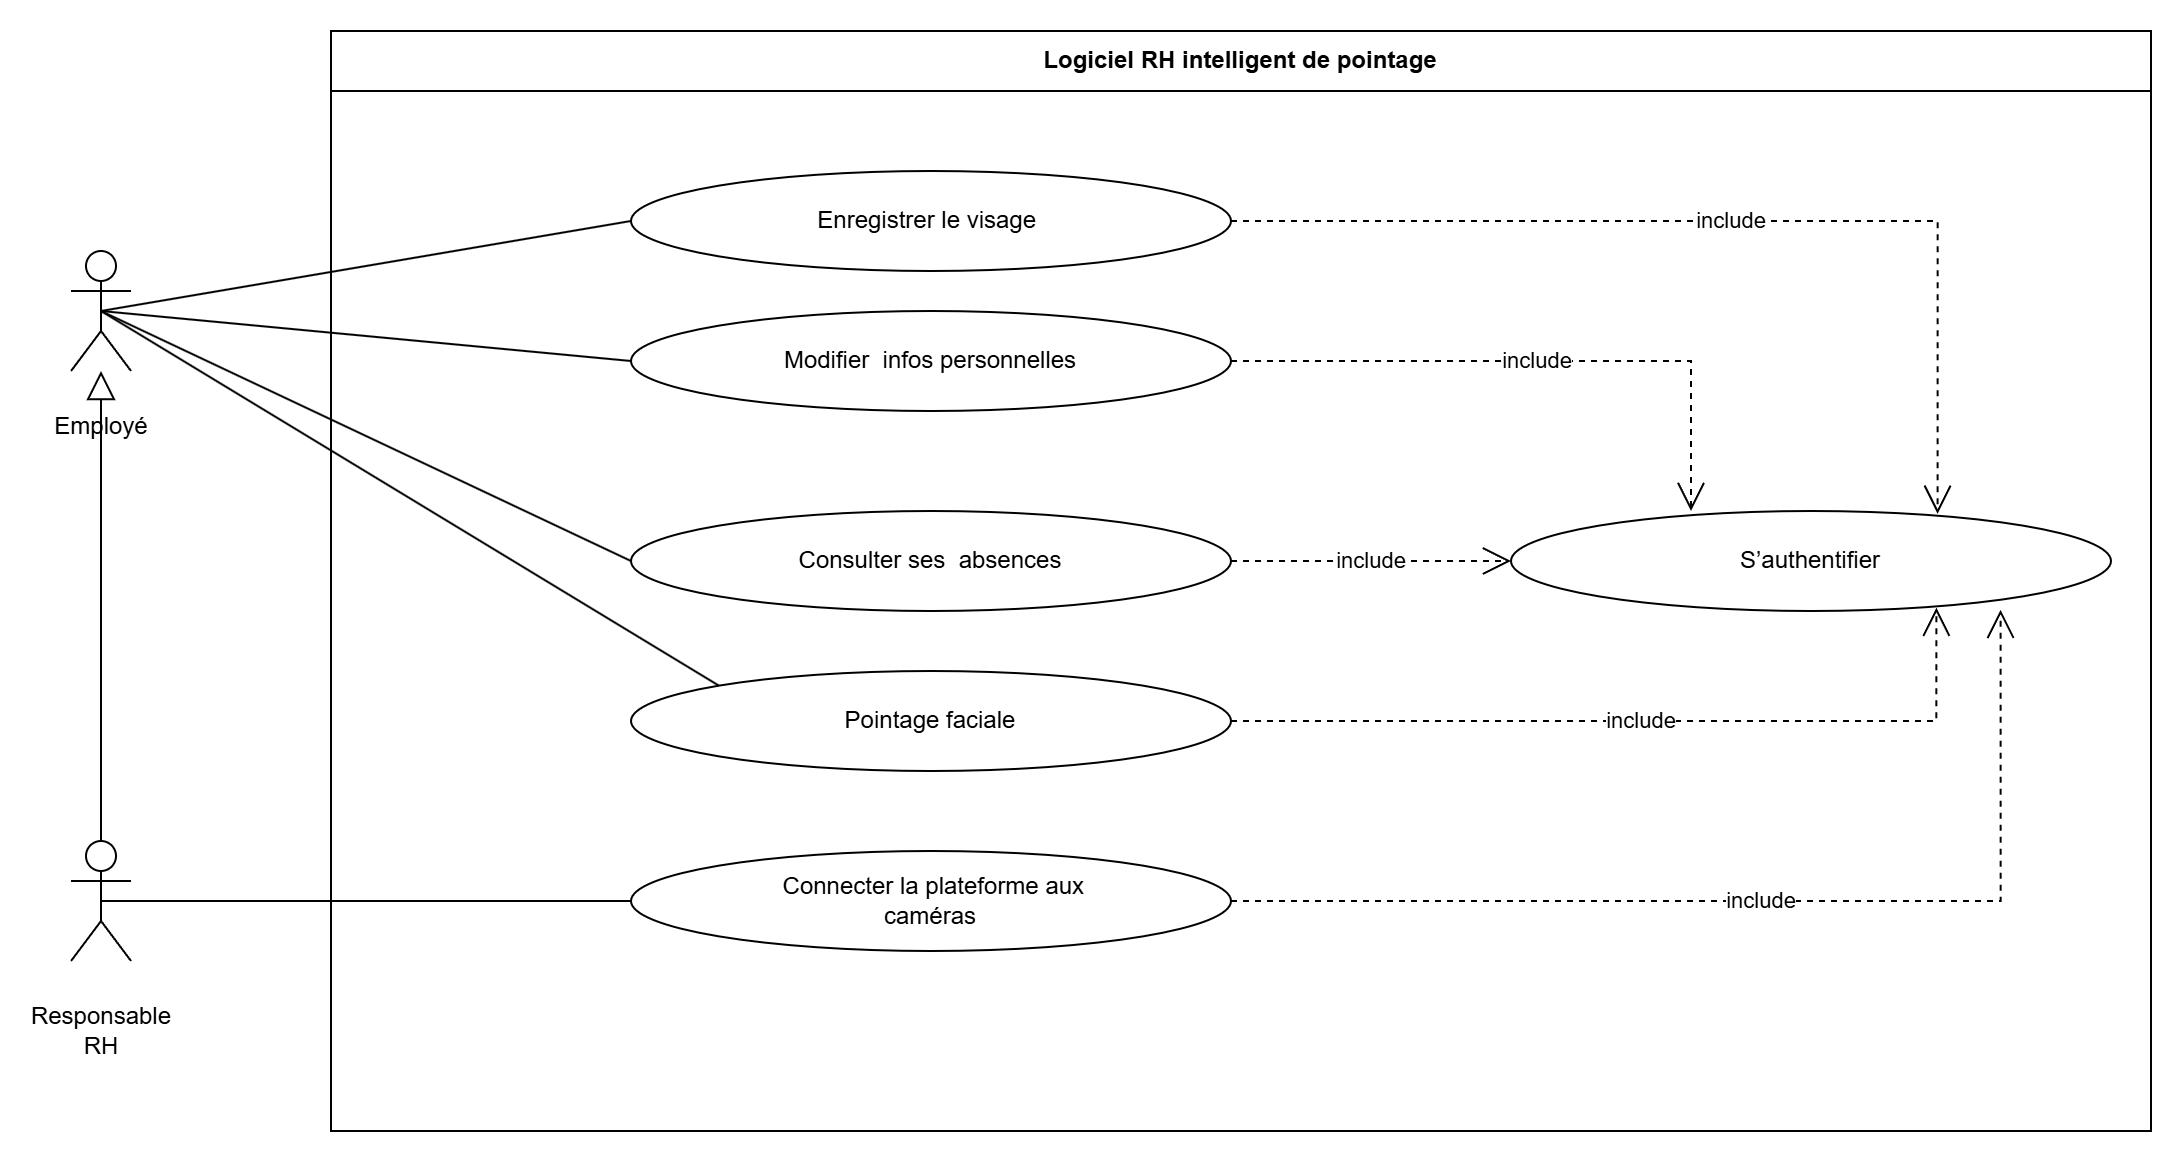

The diagram above was exported from draw.io. Its source (the exported page's mxGraphModel, read from the mxfile embedded in the PNG):
<mxGraphModel dx="2357" dy="993" grid="1" gridSize="10" guides="1" tooltips="1" connect="1" arrows="1" fold="1" page="1" pageScale="1" pageWidth="1169" pageHeight="827" math="0" shadow="0">
  <root>
    <mxCell id="0" />
    <mxCell id="1" parent="0" />
    <mxCell id="2" parent="1" style="swimlane;whiteSpace=wrap;html=1;startSize=30;container=0;" value="Logiciel RH intelligent de pointage" vertex="1">
      <mxGeometry height="550" width="910" x="40" y="140" as="geometry" />
    </mxCell>
    <mxCell id="3" parent="2" style="ellipse;whiteSpace=wrap;html=1;" value="Enregistrer le visage&amp;nbsp;" vertex="1">
      <mxGeometry height="50" width="300" x="150" y="70" as="geometry" />
    </mxCell>
    <mxCell id="4" parent="2" style="ellipse;whiteSpace=wrap;html=1;" value="Modifier&amp;nbsp; infos personnelles" vertex="1">
      <mxGeometry height="50" width="300" x="150" y="140" as="geometry" />
    </mxCell>
    <mxCell id="5" parent="2" style="ellipse;whiteSpace=wrap;html=1;" value="Consulter ses&amp;nbsp; absences" vertex="1">
      <mxGeometry height="50" width="300" x="150" y="240" as="geometry" />
    </mxCell>
    <mxCell id="6" parent="2" style="ellipse;whiteSpace=wrap;html=1;" value="Pointage faciale" vertex="1">
      <mxGeometry height="50" width="300" x="150" y="320" as="geometry" />
    </mxCell>
    <mxCell id="7" parent="2" style="ellipse;whiteSpace=wrap;html=1;" value="S’authentifier" vertex="1">
      <mxGeometry height="50" width="300" x="590" y="240" as="geometry" />
    </mxCell>
    <mxCell id="8" edge="1" parent="2" source="5" style="endArrow=open;endSize=12;dashed=1;html=1;rounded=0;exitX=1;exitY=0.5;exitDx=0;exitDy=0;entryX=0;entryY=0.5;entryDx=0;entryDy=0;" target="7" value="include">
      <mxGeometry relative="1" width="160" as="geometry">
        <mxPoint x="360" y="360" as="sourcePoint" />
        <mxPoint x="570" y="260" as="targetPoint" />
      </mxGeometry>
    </mxCell>
    <mxCell id="9" edge="1" parent="2" source="6" style="endArrow=open;endSize=12;dashed=1;html=1;rounded=0;entryX=0.709;entryY=0.967;entryDx=0;entryDy=0;entryPerimeter=0;edgeStyle=orthogonalEdgeStyle;exitX=1;exitY=0.5;exitDx=0;exitDy=0;" target="7" value="include">
      <mxGeometry relative="1" width="160" as="geometry">
        <mxPoint x="520" y="579" as="sourcePoint" />
        <mxPoint x="822" y="360" as="targetPoint" />
      </mxGeometry>
    </mxCell>
    <mxCell id="10" parent="2" style="ellipse;whiteSpace=wrap;html=1;" value="&amp;nbsp;Connecter la plateforme aux&lt;br&gt;caméras" vertex="1">
      <mxGeometry height="50" width="300" x="150" y="410" as="geometry" />
    </mxCell>
    <mxCell id="11" edge="1" parent="2" source="10" style="endArrow=open;endSize=12;dashed=1;html=1;rounded=0;exitX=1;exitY=0.5;exitDx=0;exitDy=0;edgeStyle=orthogonalEdgeStyle;entryX=0.816;entryY=0.988;entryDx=0;entryDy=0;entryPerimeter=0;" target="7" value="include">
      <mxGeometry relative="1" width="160" as="geometry">
        <mxPoint x="360" as="sourcePoint" />
        <mxPoint x="520" as="targetPoint" />
      </mxGeometry>
    </mxCell>
    <mxCell id="12" edge="1" parent="2" source="4" style="endArrow=open;endSize=12;dashed=1;html=1;rounded=0;entryX=0.3;entryY=0;entryDx=0;entryDy=0;entryPerimeter=0;exitX=1;exitY=0.5;exitDx=0;exitDy=0;edgeStyle=orthogonalEdgeStyle;" target="7" value="include">
      <mxGeometry relative="1" width="160" as="geometry">
        <mxPoint x="360" y="220" as="sourcePoint" />
        <mxPoint x="520" y="220" as="targetPoint" />
      </mxGeometry>
    </mxCell>
    <mxCell id="13" edge="1" parent="2" source="3" style="endArrow=open;endSize=12;dashed=1;html=1;rounded=0;exitX=1;exitY=0.5;exitDx=0;exitDy=0;entryX=0.711;entryY=0.028;entryDx=0;entryDy=0;entryPerimeter=0;edgeStyle=orthogonalEdgeStyle;" target="7" value="include">
      <mxGeometry relative="1" width="160" as="geometry">
        <mxPoint x="360" y="130" as="sourcePoint" />
        <mxPoint x="580" y="120" as="targetPoint" />
      </mxGeometry>
    </mxCell>
    <mxCell id="14" parent="1" style="shape=umlActor;verticalLabelPosition=bottom;verticalAlign=top;html=1;outlineConnect=0;" value="&#10;Responsable&#10;RH&#10;&#10;" vertex="1">
      <mxGeometry height="60" width="30" x="-90" y="545" as="geometry" />
    </mxCell>
    <mxCell id="15" parent="1" style="shape=umlActor;verticalLabelPosition=bottom;verticalAlign=top;html=1;outlineConnect=0;" value="&#10;Employé &#10;&#10;" vertex="1">
      <mxGeometry height="60" width="30" x="-90" y="250" as="geometry" />
    </mxCell>
    <mxCell id="16" edge="1" parent="1" source="14" style="endArrow=none;html=1;rounded=0;exitX=0.5;exitY=0.5;exitDx=0;exitDy=0;exitPerimeter=0;entryX=0;entryY=0.5;entryDx=0;entryDy=0;" target="10" value="">
      <mxGeometry height="50" relative="1" width="50" as="geometry">
        <mxPoint x="230" y="240" as="sourcePoint" />
        <mxPoint x="280" y="190" as="targetPoint" />
      </mxGeometry>
    </mxCell>
    <mxCell id="17" edge="1" parent="1" source="15" style="endArrow=none;html=1;rounded=0;entryX=0;entryY=0.5;entryDx=0;entryDy=0;exitX=0.5;exitY=0.5;exitDx=0;exitDy=0;exitPerimeter=0;" target="3" value="">
      <mxGeometry height="50" relative="1" width="50" as="geometry">
        <mxPoint x="-50" y="403" as="sourcePoint" />
        <mxPoint x="210" y="200" as="targetPoint" />
      </mxGeometry>
    </mxCell>
    <mxCell id="18" edge="1" parent="1" source="15" style="endArrow=none;html=1;rounded=0;exitX=0.5;exitY=0.5;exitDx=0;exitDy=0;exitPerimeter=0;entryX=0;entryY=0.5;entryDx=0;entryDy=0;" target="4" value="">
      <mxGeometry height="50" relative="1" width="50" as="geometry">
        <mxPoint x="130" y="430" as="sourcePoint" />
        <mxPoint x="180" y="380" as="targetPoint" />
      </mxGeometry>
    </mxCell>
    <mxCell id="19" edge="1" parent="1" source="15" style="endArrow=none;html=1;rounded=0;entryX=0;entryY=0.5;entryDx=0;entryDy=0;exitX=0.5;exitY=0.5;exitDx=0;exitDy=0;exitPerimeter=0;" target="5" value="">
      <mxGeometry height="50" relative="1" width="50" as="geometry">
        <mxPoint x="-70" y="490" as="sourcePoint" />
        <mxPoint x="-20" y="440" as="targetPoint" />
      </mxGeometry>
    </mxCell>
    <mxCell id="20" edge="1" parent="1" source="15" style="endArrow=none;html=1;rounded=0;entryX=0;entryY=0;entryDx=0;entryDy=0;exitX=0.5;exitY=0.5;exitDx=0;exitDy=0;exitPerimeter=0;" target="6" value="">
      <mxGeometry height="50" relative="1" width="50" as="geometry">
        <mxPoint x="-70" y="360" as="sourcePoint" />
        <mxPoint x="295" y="541" as="targetPoint" />
      </mxGeometry>
    </mxCell>
    <mxCell id="21" edge="1" parent="1" source="14" style="endArrow=block;endFill=0;endSize=12;html=1;rounded=0;exitX=0.5;exitY=0;exitDx=0;exitDy=0;exitPerimeter=0;" target="15" value="">
      <mxGeometry relative="1" width="160" as="geometry">
        <mxPoint x="-75" y="540" as="sourcePoint" />
        <mxPoint x="130" y="630" as="targetPoint" />
      </mxGeometry>
    </mxCell>
  </root>
</mxGraphModel>